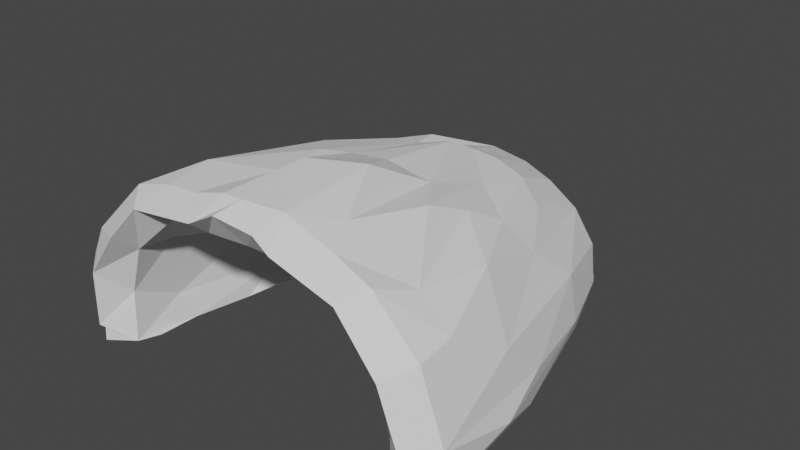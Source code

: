 # Source: BearCave.blend  (saved by Blender 2.80.37; exported with 4.5.12 LTS)
import bpy
from mathutils import Matrix  # noqa: F401  (used for matrix-valued properties, if any)

bpy.ops.wm.read_factory_settings(use_empty=True)
scene = bpy.context.scene
scene.name = 'Scene'

# ---- collections
col_collection = bpy.data.collections.new('Collection'); scene.collection.children.link(col_collection)

# ---- world
world_world = bpy.data.worlds.new('World'); scene.world = world_world
world_world.color = (0.05088, 0.05088, 0.05088)
world_world.use_sun_shadow = False
world_world.sun_shadow_jitter_overblur = 0.0

# ---- meshes
me_cylinder = bpy.data.meshes.new('Cylinder')
me_cylinder.from_pydata([(5.946, 3.988, 7.392), (-5.818, -0.1523, 9.106), (-3.042, 4.908, 1.667), (-1.856, 7.341, 6.582), (-0.4776, 6.424, 2.416), (-3.675, 7.565, 9.575), (-2.768, 7.553, 5.744), (-5.925, -0.2968, 7.639), (6.328, 2.11, 9.789), (3.006, 7.526, 6.291), (-4.661, 5.537, 5.96), (-4.247, 4.939, 3.877), (0.5512, 6.082, 1.945), (0.2022, 4.534, -0.1499), (-3.748, -0.5289, 0.6379), (-1.505, 6.974, 3.89), (0.9797, 7.881, 9.478), (2.163, 8.058, 8.147), (-5.176, -0.2299, 4.454), (3.208, 6.782, 4.41), (1.615, 10.47, 6.225), (-4.272, 7.094, 2.749), (7.715, 4.33, 6.451), (-8.037, -0.4508, 8.4), (-4.318, 5.659, 0.7716), (2.978, 7.895, 2.563), (-2.417, 2.105, -3.238), (-0.8112, 10.15, 9.595), (3.943, 9.345, 9.54), (-3.039, 7.026, 0.6267), (-6.826, 1.995, 2.07), (-3.285, 4.316, -1.807), (-8.243, 2.741, 9.529), (8.338, 2.54, 9.679), (4.32, 8.336, 4.703), (7.424, -0.2422, 4.876), (-5.68, 6.233, 3.165), (-4.715, 3.298, -1.178), (-5.305, -0.4333, -0.8743), (-5.023, 7.904, 5.439), (3.188, 9.798, 8.422), (-7.242, 5.886, 9.919), (7.355, 6.103, 9.653), (0.6935, 9.421, 4.628), (-2.168, 5.608, -1.519), (-7.163, 0.8388, 10.48), (-0.4219, 9.663, 10.29), (-6.908, 4.006, 10.59), (6.507, 5.402, 10.43), (1.273, 9.43, 10.22), (4.953, 5.639, 6.145), (1.754, 6.981, 5.275), (4.606, -0.6273, 3.266), (-2.164, 0.6929, -1.435), (1.242, 5.55, 1.675), (1.475, 8.156, 6.679), (-2.481, 8.151, 9.607), (5.912, 1.424, 5.666), (2.975, 3.578, 0.03205), (-5.6, 5.256, 9.661), (2.863, 7.935, 9.585), (-5.809, 3.43, 5.34), (4.954, 0.2142, 3.042), (-6.245, 2.583, 9.647), (-1.618, 7.914, 9.663), (2.04, 6.231, 2.27), (4.11, -0.518, 1.444), (-2.296, 3.777, -0.1308), (1.449, 2.428, -1.371), (3.509, 2.346, 0.106), (-0.039, 2.82, -1.32), (1.43, 4.527, -0.2056), (4.515, 4.198, 3.54), (-0.04477, 1.888, -3.663), (3.579, 4.597, 2.271), (-6.28, 1.226, 8.003), (-2.856, 7.536, 8.029), (2.011, 7.992, 9.668), (0.8169, 8.292, 7.501), (6.387, 1.31, 8.16), (4.121, 7.065, 9.601), (-5.839, 4.881, 8.29), (5.142, 2.725, 3.36), (-1.156, 7.233, 5.749), (-3.028, 5.933, 3.736), (0.4088, 7.606, 5.501), (2.777, 5.093, 1.92), (3.568, 0.375, -0.2224), (-4.468, 3.774, 2.252), (2.695, 4.166, 0.6397), (-1.583, 5.086, 0.4149), (2.405, 7.186, 5.559), (4.103, 3.475, 1.692), (-1.88, 1.332, -1.46), (0.9598, 1.531, -1.637), (3.425, 7.012, 7.902), (-3.949, 1.822, 0.4794), (-3.18, 2.741, -0.04392), (4.441, 5.296, 5.303), (-5.14, 6.041, 8.699), (1.347, 8.084, 9.616), (5.185, 5.936, 8.328), (-0.5355, 8.4, 8.06), (-5.649, -0.4909, 5.643), (6.134, -0.3518, 8.805), (-3.909, 6.329, 5.841), (3.581, 1.419, -0.01636), (-1.042, 2.472, -1.334), (-0.7249, 4.526, -0.25), (-3.08, -0.2876, -0.5233), (3.663, -0.3374, 0.3302), (-5.577, 0.9079, 4.418), (-1.667, 6.552, 2.039), (-0.1058, 2.134, -1.652), (2.197, 1.874, -1.188), (5.789, 5.691, 3.078), (-3.764, 9.736, 8.1), (-6.005, 6.857, 4.92), (1.83, 7.668, 0.6068), (-5.358, 1.87, -0.8346), (-6.36, 4.887, 3.339), (-3.584, 9.418, 9.572), (5.391, 8.482, 9.552), (4.885, 7.404, 3.678), (4.439, -0.3023, 2.496), (-1.95, 7.566, 1.566), (4.17, 4.605, -1.198), (5.92, 7.753, 8.282), (-1.116, 9.857, 7.487), (-7.223, 5.965, 7.31), (6.321, 3.785, 1.709), (-3.438, 3.332, -2.195), (-0.3372, 6.212, -1.753), (1.826, 3.111, -3.342), (0.4017, 8.499, 1.396), (-0.09679, -0.3513, -3.479), (3.323, 2.323, -2.804), (0.3348, 4.135, -3.129), (-5.803, 3.9, 0.9412), (-6.959, -0.2792, 3.93), (7.263, 6.297, 8.409), (-8.212, 3.073, 8.43), (1.778, 10.25, 9.479), (-6.57, 7.387, 8.694), (-2.133, 9.673, 9.663), (7.766, 2.15, 4.968), (-7.743, 3.205, 5.379), (-1.729, 9.477, 5.341), (6.225, 7.243, 5.859), (3.965, 9.288, 6.027), (2.469, 8.866, 4.475), (4.455, 6.584, 1.408), (3.21, 7.207, 0.7801), (-3.417, 8.459, 3.741), (2.885, 5.714, -1.226), (4.698, 0.1436, -1.996), (4.968, 2.724, -1.334), (-1.589, 7.597, 0.3291), (5.247, -0.3114, -0.7687), (-0.8596, 9.258, 4.735), (8.261, 1.212, 6.857), (-1.265, 5.06, -2.444), (7.947, -0.2015, 8.965), (-7.78, -0.8004, 10.01), (-5.258, 8.794, 9.597), (-7.819, 4.305, 9.928), (-7.815, 1.041, 5.274), (-1.108, 7.902, 1.492), (5.822, -0.4854, 0.4944), (6.738, 1.403, 1.815), (1.304, 5.919, -1.716), (5.415, 0.9065, -0.9519), (-6.45, 0.7057, 1.357), (-8.223, 0.9512, 8.507), (-0.2648, 10.59, 7.107), (1.299, 1.339, -3.588), (-3.251, 0.4083, -3.094), (6.307, -0.549, 9.736), (2.641, -0.5517, -3.28), (-1.062, -0.4725, -1.449), (0.7196, 7.698, 0.5402), (5.409, -0.607, 4.911), (0.2507, 8.123, 9.674), (-5.488, 6.565, 10.59), (-1.397, 8.964, 10.44), (-5.712, -0.2871, 0.2946), (5.574, 5.114, 9.632), (4.706, 7.854, 10.28), (7.317, 2.516, 10.44), (2.23, 9.026, 10.41), (-6.052, -0.06148, 9.824), (8.064, -0.1104, 9.865), (-4.483, 8.257, 10.3), (0.06372, 10.21, 9.62), (1.819, -0.3791, -1.534), (-8.044, 0.5179, 9.807), (-2.69, -0.6025, -1.739)], [], [(101, 95, 50), (64, 76, 3), (111, 96, 61), (108, 113, 70), (108, 107, 113), (69, 114, 106), (162, 177, 104), (63, 61, 81), (61, 11, 81), (75, 111, 61), (19, 74, 98), (105, 6, 5), (17, 55, 91), (4, 108, 12), (82, 106, 62), (12, 13, 54), (92, 82, 72), (82, 92, 58), (13, 71, 54), (89, 71, 68), (50, 72, 82), (108, 90, 107), (63, 75, 61), (94, 113, 179), (68, 70, 94), (83, 15, 4), (10, 11, 105), (83, 4, 85), (74, 89, 58), (82, 58, 69), (106, 114, 87), (55, 85, 51), (99, 59, 81), (59, 63, 81), (177, 79, 104), (0, 101, 50), (177, 8, 79), (64, 102, 182), (99, 10, 105), (5, 99, 105), (0, 82, 57), (82, 62, 57), (111, 75, 7), (92, 72, 74), (97, 93, 67), (110, 87, 194), (57, 62, 181), (19, 91, 65), (0, 50, 82), (64, 3, 102), (95, 60, 9), (144, 128, 116), (39, 21, 36), (41, 143, 129), (173, 32, 141), (41, 164, 143), (27, 128, 144), (146, 129, 120), (28, 127, 149), (35, 52, 168), (169, 35, 168), (157, 167, 132), (21, 153, 24), (154, 126, 133), (170, 137, 132), (29, 125, 157), (162, 35, 160), (29, 157, 44), (176, 135, 196), (136, 178, 175), (159, 134, 167), (37, 26, 119), (30, 119, 172), (115, 126, 151), (191, 160, 33), (143, 39, 129), (164, 39, 143), (165, 41, 141), (34, 148, 123), (153, 125, 29), (153, 21, 39), (150, 134, 43), (138, 37, 119), (169, 171, 156), (29, 44, 31), (31, 131, 37), (158, 178, 155), (186, 48, 187), (77, 189, 100), (158, 168, 110), (193, 27, 184), (47, 41, 165), (7, 1, 23), (121, 164, 192), (104, 35, 162), (64, 184, 56), (188, 191, 33), (189, 142, 49), (187, 122, 28), (5, 192, 59), (59, 183, 47), (182, 46, 64), (63, 47, 45), (182, 49, 46), (63, 45, 190), (181, 52, 35), (49, 193, 46), (18, 103, 139), (186, 188, 48), (8, 188, 186), (16, 100, 49), (8, 177, 188), (45, 47, 32), (14, 18, 139), (194, 135, 178), (110, 168, 66), (195, 163, 190), (45, 195, 190), (47, 165, 32), (164, 41, 183), (192, 164, 183), (184, 27, 144), (1, 190, 163), (109, 196, 179), (177, 162, 191), (135, 175, 178), (73, 161, 137), (175, 73, 137), (26, 73, 176), (28, 149, 40), (174, 159, 128), (166, 172, 139), (153, 147, 125), (171, 158, 155), (158, 171, 168), (38, 176, 196), (38, 119, 176), (172, 38, 185), (136, 175, 133), (133, 126, 136), (151, 126, 154), (157, 132, 44), (138, 119, 30), (24, 37, 138), (31, 26, 131), (24, 31, 37), (155, 178, 136), (130, 126, 115), (169, 156, 130), (120, 24, 138), (123, 152, 25), (123, 151, 152), (169, 145, 160), (174, 20, 43), (160, 35, 169), (148, 34, 127), (147, 167, 125), (147, 159, 167), (146, 30, 172), (129, 146, 141), (22, 145, 130), (129, 117, 120), (160, 145, 33), (129, 39, 117), (40, 20, 142), (140, 148, 127), (42, 140, 122), (164, 116, 39), (142, 28, 40), (163, 23, 1), (121, 116, 164), (123, 148, 115), (115, 151, 123), (149, 34, 25), (117, 39, 36), (167, 157, 125), (119, 26, 176), (132, 161, 44), (185, 38, 14), (171, 155, 136), (170, 154, 137), (154, 133, 137), (29, 31, 24), (169, 130, 145), (159, 43, 134), (146, 138, 30), (128, 159, 147), (133, 175, 137), (175, 135, 73), (73, 135, 176), (7, 23, 139), (174, 142, 20), (141, 166, 173), (22, 130, 115), (44, 161, 26), (152, 151, 154), (152, 154, 118), (26, 37, 131), (38, 172, 119), (126, 156, 136), (31, 44, 26), (130, 156, 126), (180, 118, 170), (180, 25, 118), (120, 36, 24), (118, 154, 170), (118, 25, 152), (24, 153, 29), (185, 139, 172), (14, 139, 185), (167, 180, 132), (167, 134, 180), (43, 20, 150), (40, 150, 20), (25, 34, 123), (149, 25, 150), (39, 116, 153), (149, 127, 34), (172, 166, 146), (141, 146, 166), (159, 174, 43), (148, 140, 22), (146, 120, 138), (120, 117, 36), (22, 33, 145), (42, 33, 22), (122, 140, 127), (195, 173, 23), (195, 32, 173), (27, 174, 128), (27, 193, 174), (193, 142, 174), (32, 165, 141), (42, 22, 140), (116, 147, 153), (121, 144, 116), (163, 195, 23), (191, 162, 160), (122, 127, 28), (141, 41, 129), (22, 115, 148), (168, 52, 124), (169, 168, 171), (136, 156, 171), (161, 73, 26), (161, 132, 137), (180, 170, 132), (180, 150, 25), (180, 134, 150), (36, 21, 24), (128, 147, 116), (173, 166, 23), (150, 40, 149), (179, 194, 94), (94, 70, 113), (109, 179, 53), (107, 93, 113), (98, 74, 72), (111, 14, 96), (66, 62, 87), (14, 109, 53), (96, 14, 53), (114, 68, 94), (114, 58, 68), (107, 67, 93), (87, 114, 194), (88, 61, 96), (106, 82, 69), (112, 90, 4), (74, 86, 89), (19, 65, 86), (92, 74, 58), (103, 111, 7), (51, 85, 12), (65, 91, 51), (6, 105, 84), (19, 50, 95), (19, 98, 50), (95, 9, 19), (3, 83, 102), (83, 3, 15), (102, 83, 85), (79, 0, 57), (81, 11, 10), (101, 80, 95), (80, 101, 186), (17, 60, 77), (78, 77, 16), (60, 95, 80), (5, 59, 99), (72, 50, 98), (74, 19, 86), (62, 106, 87), (2, 88, 97), (110, 66, 87), (71, 70, 68), (96, 53, 93), (93, 97, 96), (67, 2, 97), (90, 2, 67), (89, 86, 71), (85, 4, 12), (105, 11, 84), (60, 17, 9), (114, 94, 194), (93, 53, 179), (179, 113, 93), (104, 79, 57), (77, 55, 17), (102, 78, 16), (61, 88, 11), (15, 3, 112), (3, 6, 112), (86, 65, 71), (65, 54, 71), (89, 68, 58), (58, 114, 69), (88, 96, 97), (13, 70, 71), (67, 107, 90), (12, 54, 65), (88, 2, 11), (62, 124, 52), (84, 112, 6), (84, 2, 112), (14, 111, 18), (4, 90, 108), (12, 108, 13), (55, 78, 85), (78, 102, 85), (91, 55, 51), (52, 181, 62), (9, 91, 19), (5, 6, 76), (18, 111, 103), (139, 103, 7), (4, 15, 112), (186, 0, 8), (8, 0, 79), (99, 81, 10), (190, 7, 75), (190, 75, 63), (182, 102, 16), (78, 55, 77), (77, 100, 16), (186, 101, 0), (76, 6, 3), (64, 56, 76), (1, 7, 190), (48, 33, 42), (62, 66, 124), (108, 70, 13), (2, 90, 112), (51, 12, 65), (84, 11, 2), (5, 76, 56), (17, 91, 9), (181, 104, 57), (184, 144, 121), (194, 179, 135), (56, 184, 192), (189, 28, 142), (189, 187, 28), (188, 177, 191), (158, 194, 178), (122, 48, 42), (187, 48, 122), (5, 56, 192), (59, 192, 183), (63, 59, 47), (64, 46, 184), (16, 49, 182), (109, 38, 196), (14, 38, 109), (45, 32, 195), (49, 142, 193), (104, 181, 35), (60, 187, 189), (60, 80, 187), (46, 193, 184), (179, 196, 135), (77, 60, 189), (47, 183, 41), (66, 168, 124), (100, 189, 49), (192, 184, 121), (80, 186, 187), (139, 23, 166), (48, 188, 33), (158, 110, 194)])
_uv = me_cylinder.uv_layers.new(name='UVMap')
_uv.uv.foreach_set('vector', [0.8468, 1.0, 0.9062, 1.0, 0.853, 1.0, 0.03899, 1.0, 0.07284, 1.0, 0.04868, 1.0, 0.2654, 1.0, 0.2278, 1.0, 0.2138, 1.0, 0.03487, 1.0, 0.0206, 1.0, 0.0272, 1.0, 0.03487, 1.0, 0.08808, 1.0, 0.0206, 1.0, 0.8009, 1.0, 0.814, 1.0, 0.7641, 1.0, 0.685, 1.0, 0.7273, 1.0, 0.7037, 1.0, 0.2295, 1.0, 0.2138, 1.0, 0.1889, 1.0, 0.2138, 1.0, 0.1425, 1.0, 0.1889, 1.0, 0.2617, 1.0, 0.2654, 1.0, 0.2138, 1.0, 0.9013, 1.0, 0.8641, 1.0, 0.8613, 1.0, 0.1156, 1.0, 0.07895, 1.0, 0.09665, 1.0, 0.9416, 1.0, 0.9607, 1.0, 0.9313, 1.0, 0.01908, 1.0, 0.03487, 1.0, 0.001346, 1.0, 0.7873, 1.0, 0.7641, 1.0, 0.7077, 1.0, 0.9847, 1.0, 0.9875, 1.0, 0.9572, 1.0, 0.8214, 1.0, 0.7873, 1.0, 0.8315, 1.0, 0.7873, 1.0, 0.8214, 1.0, 0.8514, 1.0, 0.9875, 1.0, 0.9352, 1.0, 0.9572, 1.0, 0.8838, 1.0, 0.9352, 1.0, 0.8922, 1.0, 0.853, 1.0, 0.8315, 1.0, 0.7873, 1.0, 0.03487, 1.0, 0.06882, 1.0, 0.08808, 1.0, 0.2295, 1.0, 0.2617, 1.0, 0.2138, 1.0, 0.9489, 1.0, 0.9641, 1.0, 0.9531, 1.0, 0.8922, 1.0, 0.9819, 1.0, 0.9489, 1.0, 0.02861, 1.0, 0.04412, 1.0, 0.01908, 1.0, 0.1476, 1.0, 0.1425, 1.0, 0.1156, 1.0, 1.0, 1.0, 0.9918, 1.0, 0.9897, 1.0, 0.8641, 1.0, 0.8838, 1.0, 0.8514, 1.0, 0.7873, 1.0, 0.8514, 1.0, 0.8009, 1.0, 0.7641, 1.0, 0.814, 1.0, 0.7283, 1.0, 0.9607, 1.0, 0.9897, 1.0, 0.9529, 1.0, 0.151, 1.0, 0.1743, 1.0, 0.1889, 1.0, 0.1743, 1.0, 0.2295, 1.0, 0.1889, 1.0, 0.7273, 1.0, 0.7426, 1.0, 0.7037, 1.0, 0.8057, 1.0, 0.8468, 1.0, 0.853, 1.0, 0.7273, 1.0, 0.7638, 1.0, 0.7426, 1.0, 0.03899, 1.0, 0.01519, 1.0, 0.00164, 1.0, 0.151, 1.0, 0.1476, 1.0, 0.1156, 1.0, 0.09665, 1.0, 0.151, 1.0, 0.1156, 1.0, 0.8057, 1.0, 0.7873, 1.0, 0.7459, 1.0, 0.7873, 1.0, 0.7077, 1.0, 0.7459, 1.0, 0.2654, 1.0, 0.2617, 1.0, 0.3046, 1.0, 0.8214, 1.0, 0.8315, 1.0, 0.8641, 1.0, 0.1821, 1.0, 0.1867, 1.0, 0.1156, 1.0, 0.6948, 1.0, 0.7283, 1.0, 0.7229, 1.0, 0.7459, 1.0, 0.7077, 1.0, 0.6912, 1.0, 0.9013, 1.0, 0.9313, 1.0, 0.9239, 1.0, 0.8057, 1.0, 0.853, 1.0, 0.7873, 1.0, 0.03899, 1.0, 0.04868, 1.0, 0.01519, 1.0, 0.9062, 1.0, 0.9204, 1.0, 0.9196, 1.0, 0.04162, 1.0, 0.01904, 1.0, 0.0697, 1.0, 0.1099, 1.0, 0.1012, 1.0, 0.143, 1.0, 0.1747, 1.0, 0.1476, 1.0, 0.1691, 1.0, 0.2716, 1.0, 0.2324, 1.0, 0.2219, 1.0, 0.1747, 1.0, 0.1094, 1.0, 0.1476, 1.0, 0.01453, 1.0, 0.01904, 1.0, 0.04162, 1.0, 0.2176, 1.0, 0.1691, 1.0, 0.1727, 1.0, 0.9202, 1.0, 0.8742, 1.0, 0.9221, 1.0, 0.7006, 1.0, 0.6881, 1.0, 0.6962, 1.0, 0.754, 1.0, 0.7006, 1.0, 0.6962, 1.0, 0.04293, 1.0, 0.02815, 1.0, 0.01476, 1.0, 0.1012, 1.0, 0.07755, 1.0, 0.1226, 1.0, 0.9084, 1.0, 0.8596, 1.0, 0.9022, 1.0, 0.9573, 1.0, 0.9628, 1.0, 0.9957, 1.0, 0.08049, 1.0, 0.04969, 1.0, 0.04293, 1.0, 0.685, 1.0, 0.7006, 1.0, 0.7345, 1.0, 0.08049, 1.0, 0.04293, 1.0, 0.07175, 1.0, 0.306, 1.0, 0.3064, 1.0, 0.3097, 1.0, 0.8153, 1.0, 0.721, 1.0, 0.753, 1.0, 0.01665, 1.0, 0.01039, 1.0, 0.02815, 1.0, 0.1739, 1.0, 0.1664, 1.0, 0.2295, 1.0, 0.2344, 1.0, 0.2295, 1.0, 0.2609, 1.0, 0.8535, 1.0, 0.8596, 1.0, 0.8833, 1.0, 0.728, 1.0, 0.7345, 1.0, 0.766, 1.0, 0.1476, 1.0, 0.1099, 1.0, 0.1691, 1.0, 0.1094, 1.0, 0.1099, 1.0, 0.1476, 1.0, 0.2025, 1.0, 0.1747, 1.0, 0.2219, 1.0, 0.9036, 1.0, 0.858, 1.0, 0.8867, 1.0, 0.07755, 1.0, 0.04969, 1.0, 0.08049, 1.0, 0.07755, 1.0, 0.1012, 1.0, 0.1099, 1.0, 0.9508, 1.0, 0.9883, 1.0, 0.9897, 1.0, 0.1845, 1.0, 0.1739, 1.0, 0.2295, 1.0, 0.754, 1.0, 0.7517, 1.0, 0.799, 1.0, 0.08049, 1.0, 0.07175, 1.0, 0.1159, 1.0, 0.1159, 1.0, 0.1398, 1.0, 0.1739, 1.0, 0.6907, 1.0, 0.721, 1.0, 0.7223, 1.0, 0.8249, 1.0, 0.8267, 1.0, 0.8871, 1.0, 0.9548, 1.0, 0.9525, 1.0, 0.9661, 1.0, 0.6907, 1.0, 0.6962, 1.0, 0.6948, 1.0, 0.004473, 1.0, 0.01453, 1.0, 0.03032, 1.0, 0.2017, 1.0, 0.1747, 1.0, 0.2025, 1.0, 0.3046, 1.0, 0.3077, 1.0, 0.2951, 1.0, 0.07151, 1.0, 0.1094, 1.0, 0.1016, 1.0, 0.7037, 1.0, 0.7006, 1.0, 0.685, 1.0, 0.03899, 1.0, 0.03032, 1.0, 0.06269, 1.0, 0.7605, 1.0, 0.728, 1.0, 0.766, 1.0, 0.9525, 1.0, 0.9765, 1.0, 0.9754, 1.0, 0.8871, 1.0, 0.8885, 1.0, 0.9202, 1.0, 0.09665, 1.0, 0.1016, 1.0, 0.1743, 1.0, 0.1743, 1.0, 0.1462, 1.0, 0.2017, 1.0, 0.00164, 1.0, 0.0087, 1.0, 0.03899, 1.0, 0.2295, 1.0, 0.2017, 1.0, 0.2768, 1.0, 0.9921, 1.0, 0.9754, 1.0, 0.999, 1.0, 0.2295, 1.0, 0.2768, 1.0, 0.2901, 1.0, 0.6912, 1.0, 0.6881, 1.0, 0.7006, 1.0, 0.9754, 1.0, 0.9964, 1.0, 0.999, 1.0, 0.3063, 1.0, 0.3027, 1.0, 0.3039, 1.0, 0.8249, 1.0, 0.7605, 1.0, 0.8267, 1.0, 0.7638, 1.0, 0.7605, 1.0, 0.8249, 1.0, 0.9774, 1.0, 0.9661, 1.0, 0.9754, 1.0, 0.7638, 1.0, 0.7273, 1.0, 0.7605, 1.0, 0.2768, 1.0, 0.2017, 1.0, 0.2324, 1.0, 0.305, 1.0, 0.3063, 1.0, 0.3039, 1.0, 0.75, 1.0, 0.75, 1.0, 0.75, 1.0, 0.6948, 1.0, 0.6962, 1.0, 0.6952, 1.0, 0.2813, 1.0, 0.2929, 1.0, 0.2901, 1.0, 0.2768, 1.0, 0.2813, 1.0, 0.2901, 1.0, 0.2017, 1.0, 0.2025, 1.0, 0.2324, 1.0, 0.1094, 1.0, 0.1747, 1.0, 0.1462, 1.0, 0.1016, 1.0, 0.1094, 1.0, 0.1462, 1.0, 0.03032, 1.0, 0.01453, 1.0, 0.04162, 1.0, 0.3077, 1.0, 0.2901, 1.0, 0.2929, 1.0, 0.305, 1.0, 0.3097, 1.0, 0.3084, 1.0, 0.7273, 1.0, 0.685, 1.0, 0.728, 1.0, 0.75, 1.0, 0.753, 1.0, 0.75, 1.0, 0.002018, 1.0, 0.01066, 1.0, 9.293e-05, 1.0, 0.9499, 1.0, 0.9649, 1.0, 0.9628, 1.0, 0.1664, 1.0, 0.233, 1.0, 0.2588, 1.0, 0.9202, 1.0, 0.9221, 1.0, 0.9333, 1.0, 0.007593, 1.0, 0.01665, 1.0, 0.01904, 1.0, 0.2692, 1.0, 0.2609, 1.0, 0.3039, 1.0, 0.07755, 1.0, 0.04751, 1.0, 0.04969, 1.0, 0.7517, 1.0, 0.6907, 1.0, 0.7223, 1.0, 0.6907, 1.0, 0.7517, 1.0, 0.6962, 1.0, 0.3022, 1.0, 0.2631, 1.0, 0.3097, 1.0, 0.3022, 1.0, 0.2295, 1.0, 0.2631, 1.0, 0.2609, 1.0, 0.3022, 1.0, 0.3037, 1.0, 0.8153, 1.0, 0.8539, 1.0, 0.9022, 1.0, 0.9022, 1.0, 0.8596, 1.0, 0.8153, 1.0, 0.8833, 1.0, 0.8596, 1.0, 0.9084, 1.0, 0.04293, 1.0, 0.01476, 1.0, 0.07175, 1.0, 0.1845, 1.0, 0.2295, 1.0, 0.2344, 1.0, 0.1226, 1.0, 0.1739, 1.0, 0.1845, 1.0, 0.1158, 1.0, 0.1664, 1.0, 0.1398, 1.0, 0.1226, 1.0, 0.1159, 1.0, 0.1739, 1.0, 0.7223, 1.0, 0.721, 1.0, 0.8153, 1.0, 0.8082, 1.0, 0.8596, 1.0, 0.8535, 1.0, 0.754, 1.0, 0.799, 1.0, 0.8082, 1.0, 0.1727, 1.0, 0.1226, 1.0, 0.1845, 1.0, 0.8867, 1.0, 0.9181, 1.0, 0.9282, 1.0, 0.8867, 1.0, 0.8833, 1.0, 0.9181, 1.0, 0.754, 1.0, 0.7646, 1.0, 0.7345, 1.0, 0.9956, 1.0, 0.9712, 1.0, 0.9897, 1.0, 0.7345, 1.0, 0.7006, 1.0, 0.754, 1.0, 0.858, 1.0, 0.9036, 1.0, 0.8742, 1.0, 0.04751, 1.0, 0.02815, 1.0, 0.04969, 1.0, 0.04751, 1.0, 0.01665, 1.0, 0.02815, 1.0, 0.2176, 1.0, 0.2344, 1.0, 0.2609, 1.0, 0.1691, 1.0, 0.2176, 1.0, 0.2219, 1.0, 0.7997, 1.0, 0.7646, 1.0, 0.8082, 1.0, 0.1691, 1.0, 0.1382, 1.0, 0.1727, 1.0, 0.7345, 1.0, 0.7646, 1.0, 0.766, 1.0, 0.1691, 1.0, 0.1099, 1.0, 0.1382, 1.0, 0.9333, 1.0, 0.9712, 1.0, 0.9765, 1.0, 0.8361, 1.0, 0.858, 1.0, 0.8742, 1.0, 0.8286, 1.0, 0.8361, 1.0, 0.8885, 1.0, 0.1094, 1.0, 0.0697, 1.0, 0.1099, 1.0, 0.9681, 1.0, 0.9202, 1.0, 0.9333, 1.0, 0.2929, 1.0, 0.2951, 1.0, 0.3077, 1.0, 0.07151, 1.0, 0.0697, 1.0, 0.1094, 1.0, 0.8867, 1.0, 0.858, 1.0, 0.8535, 1.0, 0.8535, 1.0, 0.8833, 1.0, 0.8867, 1.0, 0.9221, 1.0, 0.9036, 1.0, 0.9282, 1.0, 0.1382, 1.0, 0.1099, 1.0, 0.143, 1.0, 0.02815, 1.0, 0.04293, 1.0, 0.04969, 1.0, 0.2295, 1.0, 0.1664, 1.0, 0.2631, 1.0, 0.01476, 1.0, 0.04567, 1.0, 0.07175, 1.0, 0.3037, 1.0, 0.3022, 1.0, 0.305, 1.0, 0.7517, 1.0, 0.7223, 1.0, 0.8153, 1.0, 0.9573, 1.0, 0.9084, 1.0, 0.9628, 1.0, 0.9084, 1.0, 0.9022, 1.0, 0.9628, 1.0, 0.08049, 1.0, 0.1159, 1.0, 0.1226, 1.0, 0.754, 1.0, 0.8082, 1.0, 0.7646, 1.0, 0.9999, 1.0, 0.9897, 1.0, 0.9883, 1.0, 0.2176, 1.0, 0.1845, 1.0, 0.2344, 1.0, 0.01904, 1.0, 0.01665, 1.0, 0.04751, 1.0, 0.9022, 1.0, 0.9499, 1.0, 0.9628, 1.0, 0.9499, 1.0, 0.9531, 1.0, 0.9649, 1.0, 0.233, 1.0, 0.2347, 1.0, 0.236, 1.0, 0.3046, 1.0, 0.2951, 1.0, 0.3039, 1.0, 0.9956, 1.0, 0.9765, 1.0, 0.9712, 1.0, 0.2219, 1.0, 0.2692, 1.0, 0.2716, 1.0, 0.7997, 1.0, 0.8082, 1.0, 0.8535, 1.0, 0.07175, 1.0, 0.04567, 1.0, 0.0919, 1.0, 0.9181, 1.0, 0.8833, 1.0, 0.9084, 1.0, 0.9181, 1.0, 0.9084, 1.0, 0.9505, 1.0, 0.1664, 1.0, 0.1739, 1.0, 0.1398, 1.0, 0.3022, 1.0, 0.2609, 1.0, 0.2295, 1.0, 0.8596, 1.0, 0.799, 1.0, 0.8153, 1.0, 0.1158, 1.0, 0.07175, 1.0, 0.0919, 1.0, 0.8082, 1.0, 0.799, 1.0, 0.8596, 1.0, 0.9788, 1.0, 0.9505, 1.0, 0.9573, 1.0, 0.9788, 1.0, 0.9282, 1.0, 0.9505, 1.0, 0.1727, 1.0, 0.143, 1.0, 0.1226, 1.0, 0.9505, 1.0, 0.9084, 1.0, 0.9573, 1.0, 0.9505, 1.0, 0.9282, 1.0, 0.9181, 1.0, 0.1226, 1.0, 0.07755, 1.0, 0.08049, 1.0, 0.3037, 1.0, 0.3039, 1.0, 0.2609, 1.0, 0.305, 1.0, 0.3039, 1.0, 0.3037, 1.0, 0.02815, 1.0, 0.0004081, 1.0, 0.01476, 1.0, 0.02815, 1.0, 0.01039, 1.0, 0.0004081, 1.0, 0.9897, 1.0, 0.9712, 1.0, 0.9508, 1.0, 0.9333, 1.0, 0.9508, 1.0, 0.9712, 1.0, 0.9282, 1.0, 0.9036, 1.0, 0.8867, 1.0, 0.9221, 1.0, 0.9282, 1.0, 0.9508, 1.0, 0.1099, 1.0, 0.0697, 1.0, 0.07755, 1.0, 0.9221, 1.0, 0.8742, 1.0, 0.9036, 1.0, 0.2609, 1.0, 0.2692, 1.0, 0.2176, 1.0, 0.2219, 1.0, 0.2176, 1.0, 0.2692, 1.0, 0.01665, 1.0, 0.007593, 1.0, 0.002507, 1.0, 0.858, 1.0, 0.8361, 1.0, 0.7997, 1.0, 0.2176, 1.0, 0.1727, 1.0, 0.1845, 1.0, 0.1727, 1.0, 0.1382, 1.0, 0.143, 1.0, 0.7997, 1.0, 0.766, 1.0, 0.7646, 1.0, 0.8286, 1.0, 0.766, 1.0, 0.7997, 1.0, 0.8885, 1.0, 0.8361, 1.0, 0.8742, 1.0, 0.2813, 1.0, 0.2716, 1.0, 0.2951, 1.0, 0.2813, 1.0, 0.2324, 1.0, 0.2716, 1.0, 0.01453, 1.0, 0.007593, 1.0, 0.01904, 1.0, 0.01453, 1.0, 0.004473, 1.0, 0.007593, 1.0, 0.004473, 1.0, 0.0, 1.0, 0.007593, 1.0, 0.2324, 1.0, 0.2025, 1.0, 0.2219, 1.0, 0.8286, 1.0, 0.7997, 1.0, 0.8361, 1.0, 0.0697, 1.0, 0.04751, 1.0, 0.07755, 1.0, 0.07151, 1.0, 0.04162, 1.0, 0.0697, 1.0, 0.2929, 1.0, 0.2813, 1.0, 0.2951, 1.0, 0.728, 1.0, 0.6964, 1.0, 0.7345, 1.0, 0.8885, 1.0, 0.8742, 1.0, 0.9202, 1.0, 0.2219, 1.0, 0.1747, 1.0, 0.1691, 1.0, 0.7997, 1.0, 0.8535, 1.0, 0.858, 1.0, 0.6962, 1.0, 0.6881, 1.0, 0.6892, 1.0, 0.754, 1.0, 0.6962, 1.0, 0.7517, 1.0, 0.8153, 1.0, 0.799, 1.0, 0.7517, 1.0, 0.04567, 1.0, 0.01849, 1.0, 0.0919, 1.0, 0.04567, 1.0, 0.01476, 1.0, 0.01922, 1.0, 0.9788, 1.0, 0.9573, 1.0, 0.9957, 1.0, 0.9788, 1.0, 0.9508, 1.0, 0.9282, 1.0, 0.9788, 1.0, 0.9883, 1.0, 0.9508, 1.0, 0.143, 1.0, 0.1012, 1.0, 0.1226, 1.0, 0.01904, 1.0, 0.04751, 1.0, 0.0697, 1.0, 0.2716, 1.0, 0.2692, 1.0, 0.2951, 1.0, 0.9508, 1.0, 0.9333, 1.0, 0.9221, 1.0, 0.75, 1.0, 0.75, 1.0, 0.755, 1.0, 0.9489, 1.0, 0.9819, 1.0, 0.9641, 1.0, 0.305, 1.0, 0.3084, 1.0, 0.2937, 1.0, 0.08808, 1.0, 0.06612, 1.0, 0.0206, 1.0, 0.8613, 1.0, 0.8641, 1.0, 0.8315, 1.0, 0.2654, 1.0, 0.305, 1.0, 0.2278, 1.0, 0.6952, 1.0, 0.7077, 1.0, 0.7283, 1.0, 0.305, 1.0, 0.305, 1.0, 0.2653, 1.0, 0.2278, 1.0, 0.305, 1.0, 0.2653, 1.0, 0.814, 1.0, 0.8922, 1.0, 0.8299, 1.0, 0.814, 1.0, 0.8514, 1.0, 0.8922, 1.0, 0.08808, 1.0, 0.1156, 1.0, 0.1867, 1.0, 0.7283, 1.0, 0.814, 1.0, 0.7229, 1.0, 0.1856, 1.0, 0.2138, 1.0, 0.2278, 1.0, 0.7641, 1.0, 0.7873, 1.0, 0.8009, 1.0, 0.05561, 1.0, 0.06882, 1.0, 0.01908, 1.0, 0.8641, 1.0, 0.8944, 1.0, 0.8838, 1.0, 0.9013, 1.0, 0.9239, 1.0, 0.8944, 1.0, 0.8214, 1.0, 0.8641, 1.0, 0.8514, 1.0, 0.3027, 1.0, 0.2654, 1.0, 0.3046, 1.0, 0.9529, 1.0, 0.9897, 1.0, 0.9847, 1.0, 0.9239, 1.0, 0.9313, 1.0, 0.9529, 1.0, 0.07895, 1.0, 0.1156, 1.0, 0.09935, 1.0, 0.9013, 1.0, 0.853, 1.0, 0.9062, 1.0, 0.9013, 1.0, 0.8613, 1.0, 0.853, 1.0, 0.9062, 1.0, 0.9196, 1.0, 0.9013, 1.0, 0.04868, 1.0, 0.02861, 1.0, 0.01519, 1.0, 0.02861, 1.0, 0.04868, 1.0, 0.04412, 1.0, 0.01519, 1.0, 0.02861, 1.0, 0.004879, 1.0, 0.7426, 1.0, 0.8057, 1.0, 0.7459, 1.0, 0.1889, 1.0, 0.1425, 1.0, 0.1476, 1.0, 0.8468, 1.0, 0.8854, 1.0, 0.9062, 1.0, 0.8854, 1.0, 0.8468, 1.0, 0.8249, 1.0, 0.9416, 1.0, 0.9204, 1.0, 0.9548, 1.0, 0.9792, 1.0, 0.9548, 1.0, 0.9774, 1.0, 0.9204, 1.0, 0.9062, 1.0, 0.8854, 1.0, 0.09665, 1.0, 0.1743, 1.0, 0.151, 1.0, 0.8315, 1.0, 0.853, 1.0, 0.8613, 1.0, 0.8641, 1.0, 0.9013, 1.0, 0.8944, 1.0, 0.7077, 1.0, 0.7641, 1.0, 0.7283, 1.0, 0.1234, 1.0, 0.1856, 1.0, 0.1821, 1.0, 0.6948, 1.0, 0.6952, 1.0, 0.7283, 1.0, 0.9352, 1.0, 0.9819, 1.0, 0.8922, 1.0, 0.2278, 1.0, 0.2653, 1.0, 0.1867, 1.0, 0.1867, 1.0, 0.1821, 1.0, 0.2278, 1.0, 0.1156, 1.0, 0.1234, 1.0, 0.1821, 1.0, 0.06882, 1.0, 0.1234, 1.0, 0.1156, 1.0, 0.8838, 1.0, 0.8944, 1.0, 0.9352, 1.0, 0.9897, 1.0, 0.9918, 1.0, 0.9847, 1.0, 0.1156, 1.0, 0.1425, 1.0, 0.09935, 1.0, 0.9204, 1.0, 0.9416, 1.0, 0.9196, 1.0, 0.814, 1.0, 0.755, 1.0, 0.7229, 1.0, 0.1867, 1.0, 0.2361, 1.0, 0.2352, 1.0, 0.07114, 1.0, 0.06978, 1.0, 0.07267, 1.0, 0.7037, 1.0, 0.7426, 1.0, 0.7459, 1.0, 0.9548, 1.0, 0.9607, 1.0, 0.9416, 1.0, 0.9976, 1.0, 0.9792, 1.0, 0.9774, 1.0, 0.2138, 1.0, 0.1856, 1.0, 0.1425, 1.0, 0.04412, 1.0, 0.04868, 1.0, 0.05561, 1.0, 0.04868, 1.0, 0.07895, 1.0, 0.05561, 1.0, 0.8944, 1.0, 0.9239, 1.0, 0.9352, 1.0, 0.9239, 1.0, 0.9572, 1.0, 0.9352, 1.0, 0.8838, 1.0, 0.8922, 1.0, 0.8514, 1.0, 0.8514, 1.0, 0.814, 1.0, 0.8009, 1.0, 0.1856, 1.0, 0.2278, 1.0, 0.1821, 1.0, 0.9875, 1.0, 0.9819, 1.0, 0.9352, 1.0, 0.1156, 1.0, 0.08808, 1.0, 0.06882, 1.0, 0.9847, 1.0, 0.9572, 1.0, 0.9239, 1.0, 0.1856, 1.0, 0.1234, 1.0, 0.1425, 1.0, 0.7077, 1.0, 0.6892, 1.0, 0.6881, 1.0, 0.09935, 1.0, 0.05561, 1.0, 0.07895, 1.0, 0.09935, 1.0, 0.1234, 1.0, 0.05561, 1.0, 0.305, 1.0, 0.2654, 1.0, 0.3063, 1.0, 0.01908, 1.0, 0.06882, 1.0, 0.03487, 1.0, 0.001346, 1.0, 0.03487, 1.0, 0.01459, 1.0, 0.9607, 1.0, 0.9792, 1.0, 0.9897, 1.0, 0.9792, 1.0, 0.9976, 1.0, 0.9897, 1.0, 0.9313, 1.0, 0.9607, 1.0, 0.9529, 1.0, 0.6881, 1.0, 0.6912, 1.0, 0.7077, 1.0, 0.9196, 1.0, 0.9313, 1.0, 0.9013, 1.0, 0.09665, 1.0, 0.07895, 1.0, 0.07284, 1.0, 0.3063, 1.0, 0.2654, 1.0, 0.3027, 1.0, 0.3039, 1.0, 0.3027, 1.0, 0.3046, 1.0, 0.01908, 1.0, 0.04412, 1.0, 0.05561, 1.0, 0.8249, 1.0, 0.8057, 1.0, 0.7638, 1.0, 0.7638, 1.0, 0.8057, 1.0, 0.7426, 1.0, 0.151, 1.0, 0.1889, 1.0, 0.1476, 1.0, 0.2901, 1.0, 0.3046, 1.0, 0.2617, 1.0, 0.2901, 1.0, 0.2617, 1.0, 0.2295, 1.0, 0.00164, 1.0, 0.01519, 1.0, 0.0, 1.0, 0.9792, 1.0, 0.9607, 1.0, 0.9548, 1.0, 0.9548, 1.0, 0.9661, 1.0, 0.9774, 1.0, 0.8249, 1.0, 0.8468, 1.0, 0.8057, 1.0, 0.07284, 1.0, 0.07895, 1.0, 0.04868, 1.0, 0.03899, 1.0, 0.06269, 1.0, 0.07284, 1.0, 0.3077, 1.0, 0.3046, 1.0, 0.2901, 1.0, 0.8267, 1.0, 0.766, 1.0, 0.8286, 1.0, 0.7077, 1.0, 0.6952, 1.0, 0.6892, 1.0, 0.03487, 1.0, 0.0272, 1.0, 0.01459, 1.0, 0.1234, 1.0, 0.06882, 1.0, 0.05561, 1.0, 0.9529, 1.0, 0.9847, 1.0, 0.9239, 1.0, 0.09935, 1.0, 0.1425, 1.0, 0.1234, 1.0, 0.09665, 1.0, 0.07284, 1.0, 0.06269, 1.0, 0.9416, 1.0, 0.9313, 1.0, 0.9196, 1.0, 0.6912, 1.0, 0.7037, 1.0, 0.7459, 1.0, 0.03032, 1.0, 0.04162, 1.0, 0.07151, 1.0, 0.75, 1.0, 0.75, 1.0, 0.75, 1.0, 0.06269, 1.0, 0.03032, 1.0, 0.1016, 1.0, 0.9525, 1.0, 0.9202, 1.0, 0.9681, 1.0, 0.9525, 1.0, 0.8871, 1.0, 0.9202, 1.0, 0.7605, 1.0, 0.7273, 1.0, 0.728, 1.0, 0.6907, 1.0, 0.7229, 1.0, 0.721, 1.0, 0.8885, 1.0, 0.8267, 1.0, 0.8286, 1.0, 0.8871, 1.0, 0.8267, 1.0, 0.8885, 1.0, 0.09665, 1.0, 0.06269, 1.0, 0.1016, 1.0, 0.1743, 1.0, 0.1016, 1.0, 0.1462, 1.0, 0.2295, 1.0, 0.1743, 1.0, 0.2017, 1.0, 0.03899, 1.0, 0.0087, 1.0, 0.03032, 1.0, 0.9774, 1.0, 0.9754, 1.0, 0.9921, 1.0, 0.305, 1.0, 0.3022, 1.0, 0.3097, 1.0, 0.305, 1.0, 0.3022, 1.0, 0.305, 1.0, 0.2768, 1.0, 0.2324, 1.0, 0.2813, 1.0, 0.9754, 1.0, 0.9765, 1.0, 0.9964, 1.0, 0.7037, 1.0, 0.6912, 1.0, 0.7006, 1.0, 0.9204, 1.0, 0.8871, 1.0, 0.9525, 1.0, 0.9204, 1.0, 0.8854, 1.0, 0.8871, 1.0, 0.0087, 1.0, 0.004473, 1.0, 0.03032, 1.0, 0.3084, 1.0, 0.3097, 1.0, 0.3064, 1.0, 0.9548, 1.0, 0.9204, 1.0, 0.9525, 1.0, 0.2017, 1.0, 0.1462, 1.0, 0.1747, 1.0, 0.6952, 1.0, 0.6962, 1.0, 0.6892, 1.0, 0.9661, 1.0, 0.9525, 1.0, 0.9754, 1.0, 0.1016, 1.0, 0.03032, 1.0, 0.07151, 1.0, 0.8854, 1.0, 0.8249, 1.0, 0.8871, 1.0, 0.3039, 1.0, 0.2951, 1.0, 0.2692, 1.0, 0.8267, 1.0, 0.7605, 1.0, 0.766, 1.0, 0.6907, 1.0, 0.6948, 1.0, 0.7229, 1.0])
me_cylinder.use_remesh_preserve_volume = False
me_cylinder.use_remesh_preserve_attributes = False
me_cylinder.use_mirror_vertex_groups = False
me_cylinder.update()

# ---- objects
ob_cylinder = bpy.data.objects.new('Cylinder', me_cylinder)

# ---- transforms, parenting, visibility, modifiers, constraints
ob_cylinder.location = (0.0, 0.0, 0.0)
ob_cylinder.rotation_euler = (1.571, -0.0, 0.0)
ob_cylinder.scale = (1.44, 1.08, 1.826)
ob_cylinder.lineart.crease_threshold = 0.0

# ---- collection membership
col_collection.objects.link(ob_cylinder)

# ---- scene / render settings (as saved in the file)
scene.frame_start = 1; scene.frame_end = 250; scene.frame_set(1)
scene.render.engine = 'BLENDER_EEVEE_NEXT'
scene.render.motion_blur_shutter = 1.0
scene.cycles.use_denoising = False
scene.cycles.samples = 128
scene.cycles.sampling_pattern = 'TABULATED_SOBOL'
scene.cycles.use_adaptive_sampling = False
scene.cycles.use_light_tree = False
scene.view_settings.view_transform = 'Filmic'
bpy.context.view_layer.update()

# ---- added for rendering (the .blend has no active camera and no usable light): camera, sun
cam_auto = bpy.data.cameras.new('AutoCamera')
cam_auto.lens = 50.0
cam_auto.sensor_width = 36.0
cam_auto.clip_end = 1000.0
ob_auto_camera = bpy.data.objects.new('AutoCamera', cam_auto)
scene.collection.objects.link(ob_auto_camera)
ob_auto_camera.location = (34.6757, -47.8522, 32.9759)
ob_auto_camera.rotation_euler = (1.09748, -7.21219e-08, 0.694738)
scene.camera = ob_auto_camera
light_auto_sun = bpy.data.lights.new('AutoSun', 'SUN')
light_auto_sun.energy = 3.0
light_auto_sun.angle = 0.0523599
ob_auto_sun = bpy.data.objects.new('AutoSun', light_auto_sun)
scene.collection.objects.link(ob_auto_sun)
ob_auto_sun.rotation_euler = (0.872665, 0.174533, 0.523599)
bpy.context.view_layer.update()
